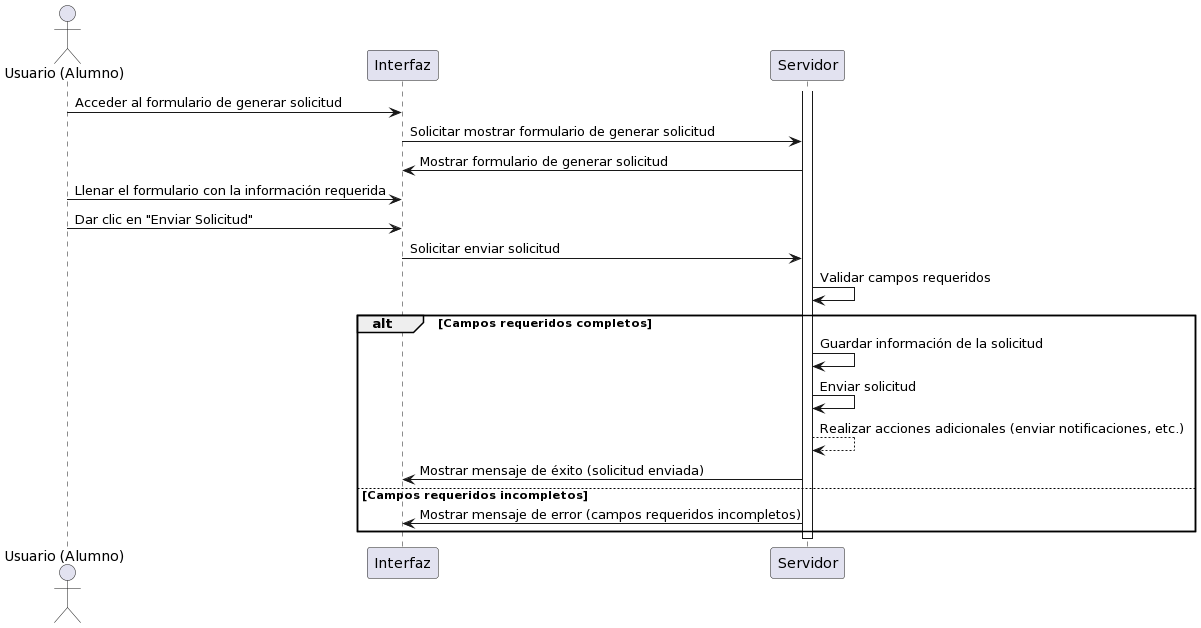

The diagram above was rendered by PlantUML. Its source (embedded in the PNG):
@startuml
actor "Usuario (Alumno)" as user
participant "Interfaz" as interface
participant "Servidor" as server

user -> interface: Acceder al formulario de generar solicitud
interface -> server: Solicitar mostrar formulario de generar solicitud
server -> interface: Mostrar formulario de generar solicitud
user -> interface: Llenar el formulario con la información requerida
user -> interface: Dar clic en "Enviar Solicitud"
interface -> server: Solicitar enviar solicitud
server -> server: Validar campos requeridos
alt Campos requeridos completos
    server -> server: Guardar información de la solicitud
    server -> server: Enviar solicitud
    server --> server: Realizar acciones adicionales (enviar notificaciones, etc.)
    server -> interface: Mostrar mensaje de éxito (solicitud enviada)
else Campos requeridos incompletos
    server -> interface: Mostrar mensaje de error (campos requeridos incompletos)
end

activate server

deactivate server
@enduml